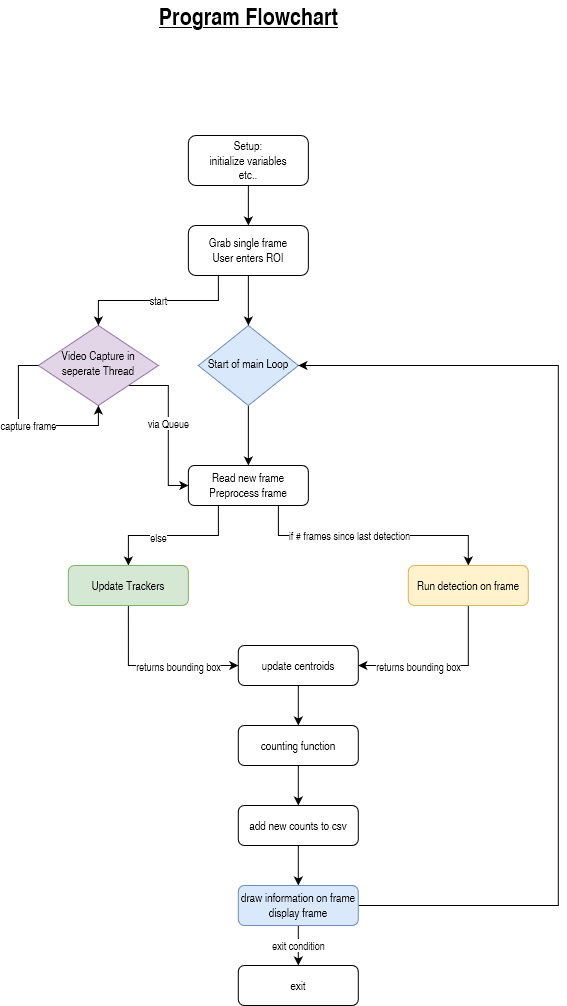

The diagram above was exported from draw.io. Its source (the exported page's mxGraphModel, read from the mxfile embedded in the PNG):
<mxGraphModel dx="1209" dy="632" grid="1" gridSize="10" guides="1" tooltips="1" connect="1" arrows="1" fold="1" page="1" pageScale="1" pageWidth="827" pageHeight="1169" math="0" shadow="0">
  <root>
    <mxCell id="WIyWlLk6GJQsqaUBKTNV-0" />
    <mxCell id="WIyWlLk6GJQsqaUBKTNV-1" parent="WIyWlLk6GJQsqaUBKTNV-0" />
    <mxCell id="0fMkOH1T9QzcwEY0JyXr-2" style="edgeStyle=orthogonalEdgeStyle;rounded=0;orthogonalLoop=1;jettySize=auto;html=1;exitX=0.5;exitY=1;exitDx=0;exitDy=0;entryX=0.5;entryY=0;entryDx=0;entryDy=0;" parent="WIyWlLk6GJQsqaUBKTNV-1" source="WIyWlLk6GJQsqaUBKTNV-3" target="0fMkOH1T9QzcwEY0JyXr-0" edge="1">
      <mxGeometry relative="1" as="geometry" />
    </mxCell>
    <mxCell id="WIyWlLk6GJQsqaUBKTNV-3" value="&lt;div&gt;Setup:&lt;/div&gt;&lt;div&gt;initialize variables &lt;br&gt;&lt;/div&gt;&lt;div&gt;etc..&lt;br&gt;&lt;/div&gt;" style="rounded=1;whiteSpace=wrap;html=1;fontSize=12;glass=0;strokeWidth=1;shadow=0;" parent="WIyWlLk6GJQsqaUBKTNV-1" vertex="1">
      <mxGeometry x="313.86" y="140" width="120" height="50" as="geometry" />
    </mxCell>
    <mxCell id="0fMkOH1T9QzcwEY0JyXr-8" style="edgeStyle=orthogonalEdgeStyle;rounded=0;orthogonalLoop=1;jettySize=auto;html=1;exitX=0.5;exitY=1;exitDx=0;exitDy=0;entryX=0.5;entryY=0;entryDx=0;entryDy=0;" parent="WIyWlLk6GJQsqaUBKTNV-1" source="WIyWlLk6GJQsqaUBKTNV-6" target="WIyWlLk6GJQsqaUBKTNV-7" edge="1">
      <mxGeometry relative="1" as="geometry" />
    </mxCell>
    <mxCell id="WIyWlLk6GJQsqaUBKTNV-6" value="Start of main Loop" style="rhombus;whiteSpace=wrap;html=1;shadow=0;fontFamily=Helvetica;fontSize=12;align=center;strokeWidth=1;spacing=6;spacingTop=-4;fillColor=#dae8fc;strokeColor=#6c8ebf;" parent="WIyWlLk6GJQsqaUBKTNV-1" vertex="1">
      <mxGeometry x="323.86" y="330" width="100" height="80" as="geometry" />
    </mxCell>
    <mxCell id="0fMkOH1T9QzcwEY0JyXr-11" style="edgeStyle=orthogonalEdgeStyle;rounded=0;orthogonalLoop=1;jettySize=auto;html=1;exitX=0.25;exitY=1;exitDx=0;exitDy=0;entryX=0.5;entryY=0;entryDx=0;entryDy=0;" parent="WIyWlLk6GJQsqaUBKTNV-1" source="WIyWlLk6GJQsqaUBKTNV-7" target="WIyWlLk6GJQsqaUBKTNV-11" edge="1">
      <mxGeometry relative="1" as="geometry" />
    </mxCell>
    <mxCell id="0fMkOH1T9QzcwEY0JyXr-14" value="else" style="edgeLabel;html=1;align=center;verticalAlign=middle;resizable=0;points=[];" parent="0fMkOH1T9QzcwEY0JyXr-11" vertex="1" connectable="0">
      <mxGeometry x="0.1945" y="1" relative="1" as="geometry">
        <mxPoint as="offset" />
      </mxGeometry>
    </mxCell>
    <mxCell id="0fMkOH1T9QzcwEY0JyXr-12" style="edgeStyle=orthogonalEdgeStyle;rounded=0;orthogonalLoop=1;jettySize=auto;html=1;exitX=0.75;exitY=1;exitDx=0;exitDy=0;" parent="WIyWlLk6GJQsqaUBKTNV-1" source="WIyWlLk6GJQsqaUBKTNV-7" target="WIyWlLk6GJQsqaUBKTNV-12" edge="1">
      <mxGeometry relative="1" as="geometry" />
    </mxCell>
    <mxCell id="0fMkOH1T9QzcwEY0JyXr-13" value="if # frames since last detection" style="edgeLabel;html=1;align=center;verticalAlign=middle;resizable=0;points=[];" parent="0fMkOH1T9QzcwEY0JyXr-12" vertex="1" connectable="0">
      <mxGeometry x="-0.1899" y="1" relative="1" as="geometry">
        <mxPoint as="offset" />
      </mxGeometry>
    </mxCell>
    <mxCell id="WIyWlLk6GJQsqaUBKTNV-7" value="&lt;div&gt;Read new frame&lt;/div&gt;&lt;div&gt;Preprocess frame&lt;br&gt;&lt;/div&gt;" style="rounded=1;whiteSpace=wrap;html=1;fontSize=12;glass=0;strokeWidth=1;shadow=0;" parent="WIyWlLk6GJQsqaUBKTNV-1" vertex="1">
      <mxGeometry x="313.86000000000007" y="470" width="120" height="40" as="geometry" />
    </mxCell>
    <mxCell id="0fMkOH1T9QzcwEY0JyXr-9" style="edgeStyle=orthogonalEdgeStyle;rounded=0;orthogonalLoop=1;jettySize=auto;html=1;exitX=1;exitY=1;exitDx=0;exitDy=0;entryX=0;entryY=0.5;entryDx=0;entryDy=0;" parent="WIyWlLk6GJQsqaUBKTNV-1" source="WIyWlLk6GJQsqaUBKTNV-10" target="WIyWlLk6GJQsqaUBKTNV-7" edge="1">
      <mxGeometry relative="1" as="geometry">
        <Array as="points">
          <mxPoint x="293.8" y="390" />
          <mxPoint x="293.8" y="490" />
        </Array>
      </mxGeometry>
    </mxCell>
    <mxCell id="0fMkOH1T9QzcwEY0JyXr-10" value="via Queue" style="edgeLabel;html=1;align=center;verticalAlign=middle;resizable=0;points=[];" parent="0fMkOH1T9QzcwEY0JyXr-9" vertex="1" connectable="0">
      <mxGeometry x="-0.0347" relative="1" as="geometry">
        <mxPoint as="offset" />
      </mxGeometry>
    </mxCell>
    <mxCell id="WIyWlLk6GJQsqaUBKTNV-10" value="&lt;div&gt;Video Capture in &lt;br&gt;&lt;/div&gt;&lt;div&gt;seperate Thread&lt;br&gt;&lt;/div&gt;" style="rhombus;whiteSpace=wrap;html=1;shadow=0;fontFamily=Helvetica;fontSize=12;align=center;strokeWidth=1;spacing=6;spacingTop=-4;fillColor=#e1d5e7;strokeColor=#9673a6;" parent="WIyWlLk6GJQsqaUBKTNV-1" vertex="1">
      <mxGeometry x="163.86" y="330" width="120" height="80" as="geometry" />
    </mxCell>
    <mxCell id="0fMkOH1T9QzcwEY0JyXr-16" style="edgeStyle=orthogonalEdgeStyle;rounded=0;orthogonalLoop=1;jettySize=auto;html=1;exitX=0.5;exitY=1;exitDx=0;exitDy=0;entryX=0;entryY=0.5;entryDx=0;entryDy=0;" parent="WIyWlLk6GJQsqaUBKTNV-1" source="WIyWlLk6GJQsqaUBKTNV-11" target="0fMkOH1T9QzcwEY0JyXr-15" edge="1">
      <mxGeometry relative="1" as="geometry" />
    </mxCell>
    <mxCell id="0fMkOH1T9QzcwEY0JyXr-19" value="&lt;div&gt;returns bounding box&lt;/div&gt;" style="edgeLabel;html=1;align=center;verticalAlign=middle;resizable=0;points=[];" parent="0fMkOH1T9QzcwEY0JyXr-16" vertex="1" connectable="0">
      <mxGeometry x="0.0804" y="2" relative="1" as="geometry">
        <mxPoint x="18" y="2" as="offset" />
      </mxGeometry>
    </mxCell>
    <mxCell id="WIyWlLk6GJQsqaUBKTNV-11" value="Update Trackers" style="rounded=1;whiteSpace=wrap;html=1;fontSize=12;glass=0;strokeWidth=1;shadow=0;fillColor=#d5e8d4;strokeColor=#82b366;" parent="WIyWlLk6GJQsqaUBKTNV-1" vertex="1">
      <mxGeometry x="193.86" y="570" width="120" height="40" as="geometry" />
    </mxCell>
    <mxCell id="0fMkOH1T9QzcwEY0JyXr-17" style="edgeStyle=orthogonalEdgeStyle;rounded=0;orthogonalLoop=1;jettySize=auto;html=1;exitX=0.5;exitY=1;exitDx=0;exitDy=0;entryX=1;entryY=0.5;entryDx=0;entryDy=0;" parent="WIyWlLk6GJQsqaUBKTNV-1" source="WIyWlLk6GJQsqaUBKTNV-12" target="0fMkOH1T9QzcwEY0JyXr-15" edge="1">
      <mxGeometry relative="1" as="geometry" />
    </mxCell>
    <mxCell id="0fMkOH1T9QzcwEY0JyXr-18" value="returns bounding box" style="edgeLabel;html=1;align=center;verticalAlign=middle;resizable=0;points=[];" parent="0fMkOH1T9QzcwEY0JyXr-17" vertex="1" connectable="0">
      <mxGeometry x="0.1018" y="1" relative="1" as="geometry">
        <mxPoint x="-16" y="-1" as="offset" />
      </mxGeometry>
    </mxCell>
    <mxCell id="WIyWlLk6GJQsqaUBKTNV-12" value="Run detection on frame" style="rounded=1;whiteSpace=wrap;html=1;fontSize=12;glass=0;strokeWidth=1;shadow=0;fillColor=#fff2cc;strokeColor=#d6b656;" parent="WIyWlLk6GJQsqaUBKTNV-1" vertex="1">
      <mxGeometry x="533.8" y="570" width="120" height="40" as="geometry" />
    </mxCell>
    <mxCell id="0fMkOH1T9QzcwEY0JyXr-1" style="edgeStyle=orthogonalEdgeStyle;rounded=0;orthogonalLoop=1;jettySize=auto;html=1;exitX=0.5;exitY=1;exitDx=0;exitDy=0;entryX=0.5;entryY=0;entryDx=0;entryDy=0;" parent="WIyWlLk6GJQsqaUBKTNV-1" source="0fMkOH1T9QzcwEY0JyXr-0" target="WIyWlLk6GJQsqaUBKTNV-6" edge="1">
      <mxGeometry relative="1" as="geometry" />
    </mxCell>
    <mxCell id="0fMkOH1T9QzcwEY0JyXr-5" value="start" style="edgeStyle=orthogonalEdgeStyle;rounded=0;orthogonalLoop=1;jettySize=auto;html=1;exitX=0.25;exitY=1;exitDx=0;exitDy=0;entryX=0.5;entryY=0;entryDx=0;entryDy=0;" parent="WIyWlLk6GJQsqaUBKTNV-1" source="0fMkOH1T9QzcwEY0JyXr-0" target="WIyWlLk6GJQsqaUBKTNV-10" edge="1">
      <mxGeometry relative="1" as="geometry" />
    </mxCell>
    <mxCell id="0fMkOH1T9QzcwEY0JyXr-0" value="&lt;div&gt;Grab single frame&lt;/div&gt;&lt;div&gt;User enters ROI&lt;/div&gt;" style="rounded=1;whiteSpace=wrap;html=1;arcSize=15;" parent="WIyWlLk6GJQsqaUBKTNV-1" vertex="1">
      <mxGeometry x="313.86" y="230" width="120" height="50" as="geometry" />
    </mxCell>
    <mxCell id="0fMkOH1T9QzcwEY0JyXr-7" value="capture frame" style="edgeStyle=orthogonalEdgeStyle;rounded=0;orthogonalLoop=1;jettySize=auto;html=1;exitX=0;exitY=0.5;exitDx=0;exitDy=0;entryX=0.5;entryY=1;entryDx=0;entryDy=0;" parent="WIyWlLk6GJQsqaUBKTNV-1" source="WIyWlLk6GJQsqaUBKTNV-10" target="WIyWlLk6GJQsqaUBKTNV-10" edge="1">
      <mxGeometry relative="1" as="geometry" />
    </mxCell>
    <mxCell id="0fMkOH1T9QzcwEY0JyXr-21" style="edgeStyle=orthogonalEdgeStyle;rounded=0;orthogonalLoop=1;jettySize=auto;html=1;exitX=0.5;exitY=1;exitDx=0;exitDy=0;entryX=0.5;entryY=0;entryDx=0;entryDy=0;" parent="WIyWlLk6GJQsqaUBKTNV-1" source="0fMkOH1T9QzcwEY0JyXr-15" target="0fMkOH1T9QzcwEY0JyXr-20" edge="1">
      <mxGeometry relative="1" as="geometry" />
    </mxCell>
    <mxCell id="0fMkOH1T9QzcwEY0JyXr-15" value="update centroids" style="rounded=1;whiteSpace=wrap;html=1;" parent="WIyWlLk6GJQsqaUBKTNV-1" vertex="1">
      <mxGeometry x="363.8" y="650" width="120" height="40" as="geometry" />
    </mxCell>
    <mxCell id="0fMkOH1T9QzcwEY0JyXr-27" style="edgeStyle=orthogonalEdgeStyle;rounded=0;orthogonalLoop=1;jettySize=auto;html=1;exitX=0.5;exitY=1;exitDx=0;exitDy=0;entryX=0.5;entryY=0;entryDx=0;entryDy=0;" parent="WIyWlLk6GJQsqaUBKTNV-1" source="0fMkOH1T9QzcwEY0JyXr-20" target="0fMkOH1T9QzcwEY0JyXr-25" edge="1">
      <mxGeometry relative="1" as="geometry" />
    </mxCell>
    <mxCell id="0fMkOH1T9QzcwEY0JyXr-20" value="counting function" style="rounded=1;whiteSpace=wrap;html=1;" parent="WIyWlLk6GJQsqaUBKTNV-1" vertex="1">
      <mxGeometry x="363.8" y="730" width="120" height="40" as="geometry" />
    </mxCell>
    <mxCell id="0fMkOH1T9QzcwEY0JyXr-28" style="edgeStyle=orthogonalEdgeStyle;rounded=0;orthogonalLoop=1;jettySize=auto;html=1;exitX=0.5;exitY=1;exitDx=0;exitDy=0;entryX=0.5;entryY=0;entryDx=0;entryDy=0;" parent="WIyWlLk6GJQsqaUBKTNV-1" source="0fMkOH1T9QzcwEY0JyXr-25" target="0fMkOH1T9QzcwEY0JyXr-26" edge="1">
      <mxGeometry relative="1" as="geometry" />
    </mxCell>
    <mxCell id="0fMkOH1T9QzcwEY0JyXr-25" value="add new counts to csv" style="rounded=1;whiteSpace=wrap;html=1;" parent="WIyWlLk6GJQsqaUBKTNV-1" vertex="1">
      <mxGeometry x="363.8" y="810" width="120" height="40" as="geometry" />
    </mxCell>
    <mxCell id="0fMkOH1T9QzcwEY0JyXr-29" style="edgeStyle=orthogonalEdgeStyle;rounded=0;orthogonalLoop=1;jettySize=auto;html=1;exitX=1;exitY=0.5;exitDx=0;exitDy=0;entryX=1;entryY=0.5;entryDx=0;entryDy=0;" parent="WIyWlLk6GJQsqaUBKTNV-1" source="0fMkOH1T9QzcwEY0JyXr-26" target="WIyWlLk6GJQsqaUBKTNV-6" edge="1">
      <mxGeometry relative="1" as="geometry">
        <Array as="points">
          <mxPoint x="683.8" y="910" />
          <mxPoint x="683.8" y="370" />
        </Array>
      </mxGeometry>
    </mxCell>
    <mxCell id="0fMkOH1T9QzcwEY0JyXr-31" value="exit condition" style="edgeStyle=orthogonalEdgeStyle;rounded=0;orthogonalLoop=1;jettySize=auto;html=1;exitX=0.5;exitY=1;exitDx=0;exitDy=0;entryX=0.5;entryY=0;entryDx=0;entryDy=0;" parent="WIyWlLk6GJQsqaUBKTNV-1" source="0fMkOH1T9QzcwEY0JyXr-26" target="0fMkOH1T9QzcwEY0JyXr-30" edge="1">
      <mxGeometry relative="1" as="geometry" />
    </mxCell>
    <mxCell id="0fMkOH1T9QzcwEY0JyXr-26" value="&lt;div&gt;draw information on frame&lt;/div&gt;&lt;div&gt;display frame&lt;br&gt;&lt;/div&gt;" style="rounded=1;whiteSpace=wrap;html=1;fillColor=#dae8fc;strokeColor=#6c8ebf;" parent="WIyWlLk6GJQsqaUBKTNV-1" vertex="1">
      <mxGeometry x="363.8" y="890" width="120" height="40" as="geometry" />
    </mxCell>
    <mxCell id="0fMkOH1T9QzcwEY0JyXr-30" value="exit" style="rounded=1;whiteSpace=wrap;html=1;" parent="WIyWlLk6GJQsqaUBKTNV-1" vertex="1">
      <mxGeometry x="363.8" y="970" width="120" height="40" as="geometry" />
    </mxCell>
    <mxCell id="0fMkOH1T9QzcwEY0JyXr-32" value="Program Flowchart" style="text;html=1;align=center;verticalAlign=middle;resizable=0;points=[];autosize=1;strokeColor=none;fillColor=none;fontSize=24;fontStyle=5" parent="WIyWlLk6GJQsqaUBKTNV-1" vertex="1">
      <mxGeometry x="278.86" y="5" width="190" height="30" as="geometry" />
    </mxCell>
  </root>
</mxGraphModel>